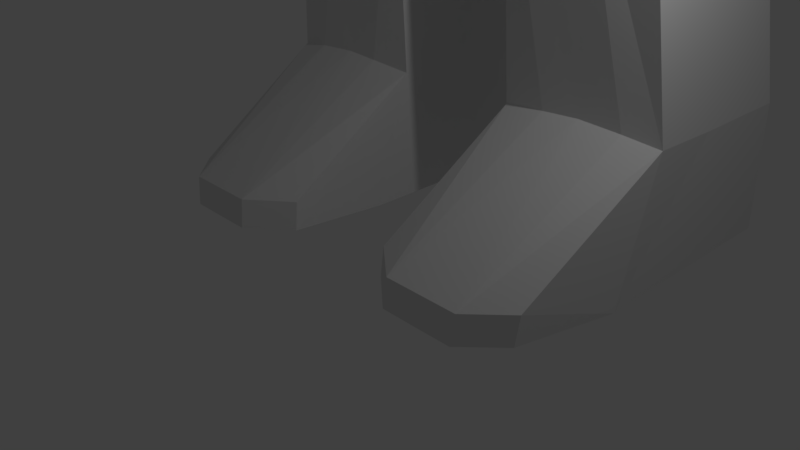# Source: goblin.blend  (saved by Blender 2.79.0; exported with 4.5.12 LTS)
import bpy
from mathutils import Matrix  # noqa: F401  (used for matrix-valued properties, if any)

bpy.ops.wm.read_factory_settings(use_empty=True)
scene = bpy.context.scene
scene.name = 'Scene'

# ---- collections
col_collection_1 = bpy.data.collections.new('Collection 1'); scene.collection.children.link(col_collection_1)

# ---- materials (node trees are filled in below, after node groups)
mat_material = bpy.data.materials.new('Material')
mat_material.alpha_threshold = 0.0
mat_material.use_transparent_shadow = False
mat_material.roughness = 0.5
mat_material.line_color = (0.0, 0.0, 0.0, 1.0)

# ---- material node trees

# ---- world
world_world = bpy.data.worlds.new('World'); scene.world = world_world
world_world.color = (0.05088, 0.05088, 0.05088)
world_world.use_sun_shadow = False
world_world.sun_shadow_jitter_overblur = 0.0
world_world.cycles.sampling_method = 'MANUAL'

# ---- cameras
cam_camera = bpy.data.cameras.new('Camera')
cam_camera.clip_end = 100.0
cam_camera.lens = 35.0
cam_camera.sensor_width = 32.0
cam_camera.sensor_height = 18.0
cam_camera.ortho_scale = 7.314
cam_camera.dof.focus_distance = 0.0
cam_camera.dof.aperture_fstop = 128.0

# ---- lights
light_lamp = bpy.data.lights.new('Lamp', 'POINT')
light_lamp.transmission_factor = 0.0
light_lamp.cutoff_distance = 30.0
light_lamp.energy = 100.0
light_lamp.shadow_buffer_clip_start = 1.001
light_lamp.shadow_soft_size = 0.1
light_lamp.shadow_maximum_resolution = 0.006
light_lamp.use_absolute_resolution = True

# ---- meshes
me_cube_002 = bpy.data.meshes.new('Cube.002')
me_cube_002.from_pydata([(2.515, 0.03319, 0.3333)], [], [])
me_cube_002.materials.append(mat_material)
me_cube_002.use_remesh_preserve_volume = False
me_cube_002.use_remesh_preserve_attributes = False
me_cube_002.use_mirror_vertex_groups = False
me_cube_002.update()
me_cube = bpy.data.meshes.new('Cube')
me_cube.from_pydata([(1.169, 0.9978, -1.958), (1.171, -1.051, -1.95), (0.9599, 1.125, 0.9805), (0.9617, -0.9978, 0.9888), (0.8204, 0.8539, 3.274), (0.8202, -0.9013, 3.274), (1.157, 1.485, 5.905), (1.152, -1.308, 5.856), (0.8647, 0.9812, 8.121), (0.9224, -0.8704, 8.003), (0.5527, 0.309, 9.51), (0.5447, -0.8742, 9.042), (0.5554, -0.2332, 12.3), (0.5641, -1.784, 11.91), (0.1917, 0.999, -2.179), (0.214, -0.9731, -2.165), (0.4518, 1.129, 0.9888), (0.5084, -1.0, 1.0), (0.4594, 0.8525, 3.346), (0.4594, -0.9017, 3.346), (0.4357, 1.389, 5.916), (0.4335, -1.286, 5.87), (0.3262, 1.166, 7.604), (0.3522, -1.039, 7.417), (0.2672, 0.3533, 9.266), (0.2655, -0.8317, 8.933), (0.2767, -0.2332, 12.31), (0.2824, -1.838, 11.89), (1.067, 0.7671, -5.147), (1.067, -0.3837, -5.108), (0.3352, 0.7671, -5.147), (0.3686, -0.3817, -5.112), (1.317, 1.288, -7.843), (1.316, -0.1243, -7.805), (0.4191, 1.288, -7.84), (0.423, -0.1243, -7.803), (1.503, 1.708, -12.96), (1.503, -0.2922, -12.96), (0.4345, 1.708, -12.96), (0.4345, -0.2922, -12.96), (0.4384, 1.636, -11.18), (1.506, 1.636, -11.18), (1.516, 0.04176, -11.14), (0.4395, 0.04176, -11.14), (1.17, -0.002186, -1.954), (0.9608, 0.002185, 0.9849), (0.8201, 0.001798, 3.277), (1.157, 0.05979, 5.905), (1.07, 0.02847, 8.661), (0.5626, -0.3438, 9.413), (0.5392, -1.222, 12.34), (0.2827, -1.237, 12.37), (0.2087, 0.03453, -2.168), (1.066, 0.1966, -5.108), (0.3346, 0.1966, -5.108), (1.317, 0.5621, -7.805), (0.423, 0.5621, -7.803), (1.503, 0.7078, -12.96), (0.4345, 0.7078, -12.96), (1.506, 0.6952, -11.18), (0.4387, 0.6952, -11.18), (1.408, -1.262, -12.81), (0.4029, -1.262, -12.81), (1.423, -1.237, -12.42), (0.4079, -1.237, -12.42), (0.5092, -1.372, 8.919), (0.5604, -1.999, 10.79), (0.2658, -1.398, 8.635), (0.2462, -2.129, 10.86), (0.6025, 0.06585, 10.28), (0.8734, -1.557, 10.19), (0.2672, 0.1708, 11.03), (0.8555, -1.014, 10.31), (0.5562, -2.07, 9.782), (0.229, -2.221, 9.714), (1.136, -0.2231, -6.414), (1.136, 0.9346, -6.452), (0.4788, -0.2231, -6.417), (0.4756, 0.9346, -6.454), (0.4782, 0.3494, -6.417), (1.135, 0.3494, -6.414), (0.0, 0.9936, -2.168), (0.0, -0.9721, -2.167), (0.0, 1.123, 1.0), (0.0, -1.0, 1.0), (0.0, 0.8525, 3.35), (0.0, -0.9017, 3.35), (0.0, 1.328, 5.813), (0.0, -1.267, 5.767), (0.0, 1.124, 7.429), (0.0, -1.038, 7.23), (0.0, 0.3396, 9.18), (0.0, -0.9246, 8.798), (0.0, -0.2332, 12.31), (0.0, -1.934, 11.85), (0.0, 0.03453, -2.168), (0.0, -1.331, 12.32), (0.0, -1.495, 8.447), (0.0, -2.231, 10.82), (0.0, -2.314, 9.671), (0.0, 0.1645, 11.04), (1.606, 0.02665, 3.09), (1.598, -0.5808, 3.07), (2.155, 0.001948, 3.405), (2.117, -0.3639, 3.414), (1.605, 0.6616, 3.114), (2.127, 0.3995, 3.437), (1.856, 0.09626, 0.1307), (1.865, -0.2536, 0.1124), (2.419, 0.0587, 0.3498), (2.352, -0.3048, 0.1896), (1.876, 0.4394, 0.1384), (2.342, 0.4251, 0.2417), (1.965, 0.07737, -1.391), (1.975, -0.2185, -1.309), (2.367, 0.05659, -1.358), (2.271, -0.516, -1.161), (1.981, 0.3869, -1.404), (2.319, 0.6882, -1.167), (0.0, -1.04, -1.472), (0.0, 1.024, -1.47), (0.1546, -1.281, 12.35), (0.1348, 0.1645, 11.04), (0.6626, 1.123, 1.0), (0.6393, -1.05, -1.969), (0.2662, 1.123, 1.0), (0.2662, -1.0, 1.0), (0.2427, 0.8525, 3.35), (0.2427, -0.9017, 3.35), (0.2097, 1.353, 5.858), (0.2096, -1.274, 5.812), (0.1601, 1.147, 7.508), (0.1793, -1.043, 7.31), (0.1446, 0.3462, 9.221), (0.1422, -0.8761, 8.867), (0.1489, -0.2332, 12.31), (0.1535, -1.884, 11.87), (0.6097, 1.001, -1.971), (0.1382, -1.438, 8.524), (0.1116, -2.18, 10.85), (0.09662, -2.268, 9.691), (0.1512, 1.017, -1.474), (0.1999, -1.042, -1.471), (1.624, 0.6705, 8.208), (1.25, 1.075, 5.906), (1.583, -0.577, 8.138), (1.678, 0.03659, 8.293), (1.278, 0.05184, 5.898), (1.294, -0.9309, 5.861), (0.7198, -1.0, 1.0), (0.6689, 0.853, 3.335), (0.6687, -0.9014, 3.335), (0.7146, 1.441, 5.994), (0.7121, -1.299, 5.946), (0.5335, 1.168, 7.763), (0.5698, -1.018, 7.594), (0.3994, 0.3614, 9.319), (0.4019, -0.8009, 9.002), (0.4132, -0.2332, 12.3), (0.4211, -1.8, 11.91), (0.6227, 0.7671, -5.147), (0.6778, -0.3834, -5.109), (0.8178, 1.288, -7.861), (0.8994, -0.1246, -7.808), (0.895, 1.708, -12.96), (0.9365, -0.2904, -12.96), (0.984, 0.00304, -11.04), (0.9209, 1.636, -11.18), (0.9388, 0.7078, -12.96), (0.4191, -1.202, 12.39), (0.9368, -1.562, -12.81), (0.932, -1.534, -12.42), (0.4045, -1.376, 8.784), (0.4041, -2.063, 10.84), (0.391, -2.148, 9.745), (0.4119, 0.1875, 11.0), (0.7108, 0.9346, -6.475), (0.8437, -0.2227, -6.412), (0.4972, 0.6471, 8.623), (0.5155, -0.5778, 8.507), (0.2523, -0.603, 8.336), (0.2355, 0.6207, 8.471), (0.4858, -0.1951, 8.595), (0.0, 0.599, 8.359), (0.0, -0.6601, 8.197), (0.1298, 0.6096, 8.419), (0.1457, -0.6258, 8.272), (0.3509, 0.6326, 8.526), (0.3685, -0.5871, 8.407), (1.016, -1.094, 6.962), (1.003, 1.27, 7.057), (0.3955, 1.31, 6.792), (0.4039, -1.16, 6.687), (0.0, -1.145, 6.511), (0.0, 1.25, 6.618), (1.908, -0.4758, 3.276), (1.915, 0.5716, 3.313), (2.104, -0.3212, 0.1024), (2.131, 0.4958, 0.1184), (1.978, -0.5477, -1.143), (2.09, 0.5913, -1.184), (0.1967, 1.279, 6.694), (0.2025, -1.153, 6.587), (1.509, -0.7374, 7.164), (1.473, 0.9349, 7.204), (0.647, 1.329, 6.934), (0.6615, -1.153, 6.835), (2.057, 0.5205, 5.486), (2.034, -0.4744, 5.469), (1.333, -0.7614, 4.467), (1.324, 0.8962, 4.541), (2.111, 0.01084, 5.492), (1.336, 0.05049, 4.509), (1.777, -0.6091, 5.101), (1.771, 0.7714, 5.159), (2.058, -0.7702, -0.5164), (2.243, -0.7644, -0.4543), (2.007, -0.6928, -1.082), (2.199, -0.6899, -1.036), (2.013, -1.02, -1.027), (2.153, -0.9855, -0.9059), (1.989, -0.9067, -1.326), (2.124, -0.8837, -1.24), (1.985, -1.107, -1.323), (2.082, -1.105, -1.291), (1.966, -1.021, -1.554), (2.062, -1.023, -1.519), (2.41, -0.04669, -0.8434), (2.399, -0.05342, -0.09634), (2.363, -0.2463, -0.1813), (2.351, 0.4979, -0.8733), (2.002, -0.4059, -1.845), (2.328, -0.3663, -0.8938), (2.315, -0.2391, -1.333), (2.403, 0.07761, -1.097), (2.383, 0.3779, -1.391), (2.362, 0.3723, -0.2011), (2.399, 0.1976, -0.1495), (2.409, 0.2036, -0.8212), (2.062, -0.6296, -1.77), (2.253, -0.6074, -1.921), (2.29, -0.3949, -2.068), (2.205, -0.4919, -2.397), (1.961, -0.5012, -2.209), (2.012, -0.6903, -2.145), (2.173, -0.6715, -2.273), (1.95, -0.5826, -2.477), (1.987, -0.7188, -2.431), (2.126, -0.5759, -2.613), (2.103, -0.7053, -2.523), (1.944, 0.004194, -2.03), (2.011, -0.2125, -1.966), (2.28, -0.09636, -2.218), (2.272, -0.2751, -2.151), (1.938, -0.07579, -2.483), (1.993, -0.247, -2.44), (2.189, -0.1644, -2.703), (2.185, -0.3042, -2.641), (1.926, -0.1406, -2.738), (1.966, -0.2669, -2.706), (2.111, -0.2059, -2.898), (2.108, -0.3087, -2.853), (2.315, 0.3139, -2.171), (2.307, 0.1151, -2.147), (2.003, 0.1319, -2.053), (1.987, 0.3108, -2.104), (2.21, 0.2705, -2.606), (2.207, 0.1363, -2.588), (2.017, 0.1476, -2.416), (2.035, 0.2781, -2.495), (2.152, 0.2601, -2.779), (2.15, 0.1447, -2.764), (1.987, 0.1544, -2.616), (1.999, 0.2583, -2.619), (2.087, 0.7213, -1.558), (2.272, 0.7557, -1.668), (2.025, 0.5569, -1.674), (2.299, 0.5756, -1.818), (2.089, 0.8046, -1.802), (2.212, 0.8399, -1.939), (2.035, 0.6593, -1.914), (2.22, 0.6853, -2.103), (2.049, 0.8509, -2.037), (2.144, 0.8786, -2.145), (2.006, 0.7374, -2.125), (2.15, 0.7579, -2.274), (0.9685, 0.5049, 8.39), (0.5726, -0.03495, 9.605), (0.5535, -0.7042, 12.48), (0.2784, -0.7187, 12.47), (0.7408, -0.4818, 10.32), (0.0, -0.759, 12.45), (2.141, 0.2007, 3.421), (0.1507, -0.7385, 12.46), (1.651, 0.3535, 8.25), (0.4147, -0.703, 12.48), (0.4902, 0.2248, 8.616), (2.085, 0.2679, 5.495), (2.381, 0.285, -0.1753), (2.381, 0.2419, 0.2957), (2.38, 0.3508, -0.8473), (2.361, 0.3829, -1.132), (0.8012, -1.653, 10.66), (0.2742, -0.03439, 11.67), (0.8341, -1.313, 10.78), (0.5751, -1.995, 10.27), (0.5165, -2.022, 10.71), (0.5578, -0.03439, 11.67), (0.0, -2.272, 10.25), (0.0, -0.03439, 11.68), (0.1443, -0.03439, 11.67), (0.1027, -2.225, 10.27), (0.5268, -2.021, 10.35), (0.4131, -0.03439, 11.67), (0.7116, -0.5116, 10.96), (0.5626, -0.6376, 11.94), (0.6163, -0.2691, 11.45), (0.6553, -0.8052, 11.74), (0.591, -0.3942, 11.75), (0.7451, -0.6942, 11.37), (0.6932, -0.2516, 10.43), (0.6283, -1.006, 12.07), (1.114, -0.4895, 11.69), (1.049, -0.3492, 11.98), (1.022, -0.6095, 12.32), (1.077, -0.7429, 12.09), (1.034, -0.4204, 12.2), (1.114, -0.6359, 11.89), (1.079, -0.2733, 11.46), (1.038, -0.8996, 12.39), (1.677, -0.4917, 12.53), (1.657, -0.5275, 12.68), (1.641, -0.3871, 12.65), (1.625, -0.5611, 12.89), (1.657, -0.7027, 12.73), (1.631, -0.4301, 12.81), (1.67, -0.5792, 12.59), (1.657, -0.3321, 12.36), (1.626, -0.7813, 12.92), (0.6445, -0.1354, 10.31), (0.5814, 0.07403, 10.89), (0.39, -2.079, 10.75), (0.2643, -2.136, 10.77), (0.3835, -2.141, 10.0), (0.2516, -2.206, 9.987), (0.1575, -2.177, 10.76), (0.1441, -2.246, 9.97), (0.15, -2.208, 10.37), (0.5159, -2.072, 10.01), (0.4432, -2.067, 10.57), (0.3669, -2.105, 10.59), (0.2237, -2.178, 10.38), (0.2269, -2.17, 10.6), (0.2872, -2.166, 10.16), (0.218, -2.198, 10.16), (0.2929, -2.141, 10.6), (0.3651, -2.125, 10.16), (0.4485, -2.062, 10.37), (0.4453, -2.081, 10.16), (0.3292, -2.144, 10.16), (0.3328, -2.125, 10.38), (0.3301, -2.123, 10.59), (0.7126, -1.182, 9.578), (0.8134, -1.433, 9.918), (0.6754, -0.5627, 9.752), (0.7815, -0.8388, 10.04), (0.5737, -1.597, 9.149), (0.6019, -1.812, 9.44), (0.2397, -1.692, 8.878), (0.2476, -1.93, 9.211), (0.0, -1.775, 8.798), (0.0, -2.021, 9.161), (0.1218, -1.731, 8.829), (0.1195, -1.979, 9.178), (0.3773, -1.659, 8.973), (0.4017, -1.864, 9.28), (0.6279, -0.1717, 9.852), (0.6864, -0.3287, 10.09), (0.0, -1.82, 8.864), (0.0, -1.978, 9.091), (0.2933, -1.72, 8.965), (0.2998, -1.867, 9.167), (0.207, -1.747, 8.922), (0.2047, -1.904, 9.13), (0.1283, -1.775, 8.89), (0.1247, -1.935, 9.11), (0.2326, -1.775, 8.974), (0.231, -1.864, 9.086), (0.0, -1.856, 8.91), (0.0, -1.947, 9.037), (0.1829, -1.792, 8.952), (0.1805, -1.883, 9.07), (0.1382, -1.808, 8.936), (0.1356, -1.9, 9.058), (0.6745, -1.561, -12.81), (0.6819, -1.534, -12.42), (0.7351, 0.001595, -11.07), (1.189, -1.534, -12.42), (1.176, -1.561, -12.81), (1.276, 0.001258, -11.07)], [], [(52, 14, 30, 54), (149, 3, 5, 151), (3, 149, 124, 1), (128, 19, 21, 130), (45, 2, 4, 46), (206, 189, 9, 155), (296, 178, 10, 287), (211, 208, 104, 103), (188, 179, 11, 157), (318, 315, 324, 326), (157, 11, 65, 172), (159, 27, 68, 173), (313, 303, 26, 158), (169, 51, 27, 159), (186, 180, 25, 134), (187, 181, 24, 156), (205, 191, 22, 154), (4, 6, 47, 46), (151, 153, 21, 19), (202, 192, 23, 132), (123, 16, 18, 150), (44, 45, 3, 1), (123, 137, 14, 16), (126, 17, 19, 128), (80, 75, 33, 55), (44, 1, 29, 53), (124, 15, 31, 161), (137, 0, 28, 160), (167, 41, 36, 164), (60, 40, 38, 58), (177, 77, 35, 163), (79, 78, 34, 56), (176, 76, 32, 162), (168, 165, 39, 58), (43, 39, 62, 64), (59, 42, 37, 57), (34, 40, 60, 56), (55, 59, 41, 32), (33, 42, 59, 55), (162, 32, 41, 167), (56, 60, 43, 35), (41, 59, 57, 36), (164, 168, 58, 38), (77, 79, 56, 35), (43, 60, 58, 39), (0, 44, 53, 28), (76, 80, 55, 32), (295, 289, 51, 169), (302, 304, 50, 13), (214, 207, 106, 196), (179, 182, 49, 11), (150, 18, 20, 152), (3, 45, 46, 5), (124, 149, 17, 15), (15, 52, 54, 31), (171, 395, 394, 170), (37, 42, 63, 61), (166, 396, 395, 171), (165, 37, 61, 398, 170), (163, 35, 43, 396, 166), (5, 46, 47, 7), (66, 173, 341, 306), (341, 342, 355, 361, 350), (134, 25, 67, 138), (302, 13, 66, 305), (363, 70, 73, 367), (373, 369, 74, 140), (375, 367, 73, 174), (363, 365, 72, 70), (156, 24, 71, 175), (287, 10, 69, 339, 290, 377, 376), (28, 53, 80, 76), (31, 54, 79, 77), (160, 28, 76, 176), (54, 30, 78, 79), (161, 31, 77, 177), (53, 29, 75, 80), (133, 91, 100, 122), (136, 94, 98, 139), (293, 291, 96, 121), (14, 52, 95, 81), (142, 126, 84, 119), (7, 47, 147, 148), (125, 83, 85, 127), (127, 85, 87, 129), (201, 194, 89, 131), (185, 183, 91, 133), (121, 96, 94, 136), (310, 309, 93, 135), (292, 103, 109, 299), (102, 101, 107, 108), (212, 210, 105, 101), (213, 209, 102, 195), (297, 211, 103, 292), (209, 212, 101, 102), (197, 108, 114, 199), (107, 111, 117, 113), (196, 106, 112, 198), (103, 104, 110, 109), (101, 105, 111, 107), (195, 102, 108, 197), (235, 115, 263, 262), (108, 107, 113, 114), (109, 234, 238, 237), (198, 112, 118, 200), (301, 300, 238, 234), (125, 141, 120, 83), (141, 14, 81, 120), (189, 7, 148, 203), (142, 15, 17, 126), (303, 310, 135, 26), (51, 121, 136, 27), (181, 185, 133, 24), (191, 201, 131, 22), (18, 127, 129, 20), (16, 125, 127, 18), (29, 161, 177, 75), (2, 0, 137, 123), (289, 293, 121, 51), (27, 136, 139, 68), (24, 133, 122, 71), (371, 373, 140, 99), (92, 134, 138, 97), (308, 311, 139, 98), (84, 126, 128, 86), (193, 202, 132, 90), (184, 186, 134, 92), (86, 128, 130, 88), (16, 14, 141, 125), (286, 48, 146, 294), (15, 142, 119, 82), (47, 6, 144, 147), (190, 8, 143, 204), (48, 9, 145, 146), (52, 15, 82, 95), (30, 160, 176, 78), (10, 156, 175, 69), (369, 375, 174, 74), (139, 311, 347, 345), (33, 163, 166, 399, 42), (39, 165, 170, 394, 62), (42, 399, 397, 63), (63, 397, 398, 61), (4, 150, 152, 6), (288, 295, 169, 50), (36, 57, 168, 164), (34, 162, 167, 40), (57, 37, 165, 168), (78, 176, 162, 34), (75, 177, 163, 33), (40, 167, 164, 38), (14, 137, 160, 30), (1, 124, 161, 29), (2, 123, 150, 4), (5, 7, 153, 151), (190, 205, 154, 8), (178, 187, 156, 10), (50, 169, 159, 13), (307, 313, 158, 12), (13, 159, 173, 66), (25, 157, 172, 67), (180, 188, 157, 25), (192, 206, 155, 23), (17, 149, 151, 19), (0, 2, 45, 44), (23, 155, 188, 180), (8, 154, 187, 178), (90, 132, 186, 184), (22, 131, 185, 181), (131, 89, 183, 185), (9, 48, 182, 179), (154, 22, 181, 187), (132, 23, 180, 186), (155, 9, 179, 188), (286, 8, 178, 296), (21, 153, 206, 192), (6, 152, 205, 190), (6, 190, 204, 144), (88, 130, 202, 193), (20, 129, 201, 191), (9, 189, 203, 145), (111, 198, 200, 117), (233, 114, 251, 253), (104, 195, 197, 110), (105, 196, 198, 111), (110, 197, 215, 216), (208, 213, 195, 104), (129, 87, 194, 201), (210, 214, 196, 105), (130, 21, 192, 202), (152, 20, 191, 205), (153, 7, 189, 206), (144, 204, 214, 210), (145, 203, 213, 208), (148, 147, 212, 209), (294, 146, 211, 297), (203, 148, 209, 213), (147, 144, 210, 212), (204, 143, 207, 214), (146, 145, 208, 211), (218, 216, 220, 222), (199, 116, 218, 217), (116, 110, 216, 218), (197, 199, 217, 215), (219, 221, 225, 223), (216, 215, 219, 220), (215, 217, 221, 219), (217, 218, 222, 221), (224, 223, 225, 226), (221, 222, 226, 225), (222, 220, 224, 226), (220, 219, 223, 224), (241, 240, 245, 242), (110, 116, 232, 229), (227, 232, 116, 234), (234, 109, 228, 227), (229, 232, 227, 228), (115, 234, 233), (109, 110, 229, 228), (235, 234, 115), (235, 118, 301, 234), (233, 116, 240, 241), (117, 200, 274, 276), (118, 112, 236, 230), (199, 114, 231, 239), (299, 109, 237, 298), (231, 241, 242, 243), (300, 230, 236, 298), (114, 233, 241, 231), (116, 199, 239, 240), (245, 244, 247, 249), (116, 233, 234), (240, 239, 244, 245), (239, 231, 243, 244), (246, 248, 249, 247), (244, 243, 246, 247), (242, 245, 249, 248), (243, 242, 248, 246), (252, 253, 257, 256), (114, 113, 250, 251), (115, 233, 253, 252), (113, 115, 252, 250), (255, 254, 258, 259), (251, 250, 254, 255), (253, 251, 255, 257), (250, 252, 256, 254), (259, 258, 260, 261), (257, 255, 259, 261), (254, 256, 260, 258), (256, 257, 261, 260), (265, 262, 266, 269), (117, 235, 262, 265), (115, 113, 264, 263), (113, 117, 265, 264), (267, 268, 272, 271), (263, 264, 268, 267), (264, 265, 269, 268), (262, 263, 267, 266), (272, 273, 270, 271), (268, 269, 273, 272), (266, 267, 271, 270), (269, 266, 270, 273), (277, 276, 280, 281), (235, 117, 276, 277), (200, 118, 275, 274), (118, 235, 277, 275), (279, 281, 285, 283), (276, 274, 278, 280), (275, 277, 281, 279), (274, 275, 279, 278), (284, 282, 283, 285), (278, 279, 283, 282), (281, 280, 284, 285), (280, 278, 282, 284), (238, 300, 298, 237), (112, 299, 298, 236), (143, 294, 297, 207), (48, 286, 296, 182), (12, 158, 295, 288), (8, 286, 294, 143), (26, 135, 293, 289), (118, 230, 300, 301), (207, 297, 292, 106), (106, 292, 299, 112), (135, 93, 291, 293), (365, 377, 290, 72), (158, 26, 289, 295), (304, 317, 321, 50), (182, 296, 287, 49), (72, 319, 317, 304), (69, 175, 340), (305, 66, 306, 312), (99, 140, 311, 308), (71, 122, 310, 303), (122, 100, 309, 310), (70, 302, 305, 73), (140, 74, 344, 346), (73, 305, 312, 348), (70, 72, 304, 302), (175, 71, 303, 313), (290, 339, 320, 314), (315, 318, 12, 288), (319, 314, 322, 327), (320, 316, 323, 328), (50, 321, 315, 288), (321, 317, 325, 329), (319, 72, 290, 314), (12, 318, 316, 307), (325, 327, 336, 334), (322, 328, 337, 330), (329, 325, 334, 338), (326, 324, 333, 335), (315, 321, 329, 324), (314, 320, 328, 322), (317, 319, 327, 325), (316, 318, 326, 323), (331, 332, 335, 333), (334, 336, 331), (330, 337, 332, 331), (333, 338, 334, 331), (323, 326, 335, 332), (324, 329, 338, 333), (328, 323, 332, 337), (327, 322, 330, 336), (320, 340, 307, 316), (340, 320, 339, 69), (340, 175, 313, 307), (331, 336, 330), (174, 73, 348, 343), (173, 68, 342, 341), (311, 140, 346, 347), (74, 174, 343, 344), (68, 139, 345, 342), (354, 353, 359, 360, 351), (342, 345, 352, 355), (343, 348, 358, 356), (346, 344, 353, 354), (312, 306, 349, 357), (348, 312, 357, 358), (344, 343, 356, 359, 353), (347, 346, 354, 351), (345, 347, 351, 352), (306, 341, 350, 349), (351, 360, 361, 355, 352), (360, 359, 356, 358, 357), (361, 360, 357, 349, 350), (49, 287, 376, 364), (364, 376, 377, 365), (67, 172, 374, 368), (375, 369, 383, 381), (97, 138, 372, 370), (384, 382, 390, 392), (11, 49, 364, 362), (362, 364, 365, 363), (172, 65, 366, 374), (374, 366, 367, 375), (138, 67, 368, 372), (369, 373, 385, 383), (11, 362, 366, 65), (362, 363, 367, 366), (373, 371, 379, 385), (372, 368, 382, 384), (374, 375, 381, 380), (370, 372, 384, 378), (368, 374, 380, 382), (390, 386, 387, 391, 393, 389, 388, 392), (378, 384, 392, 388), (382, 380, 386, 390), (383, 385, 393, 391), (385, 379, 389, 393), (381, 383, 391, 387), (380, 381, 387, 386), (395, 396, 43, 64), (394, 395, 64, 62), (398, 397, 171, 170), (397, 399, 166, 171)])
me_cube.materials.append(mat_material)
me_cube.use_remesh_preserve_volume = False
me_cube.use_remesh_preserve_attributes = False
me_cube.use_mirror_vertex_groups = False
me_cube.update()

# ---- objects
ob_goblin_001 = bpy.data.objects.new('Goblin.001', me_cube_002)
ob_goblin = bpy.data.objects.new('Goblin', me_cube)
ob_lamp = bpy.data.objects.new('Lamp', light_lamp)
ob_camera = bpy.data.objects.new('Camera', cam_camera)

# ---- transforms, parenting, visibility, modifiers, constraints
ob_goblin_001.location = (0.0, 1.44, 13.03)
ob_goblin_001.scale = (2.024, 1.565, 1.0)
ob_goblin_001.lock_rotations_4d = False
ob_goblin_001.empty_display_type = 'ARROWS'
ob_goblin_001.lineart.crease_threshold = 0.0
_m = ob_goblin_001.modifiers.new('Mirror', 'MIRROR')
ob_goblin.location = (0.0, 1.44, 13.03)
ob_goblin.scale = (2.024, 1.565, 1.0)
ob_goblin.lock_rotations_4d = False
ob_goblin.empty_display_type = 'ARROWS'
ob_goblin.lineart.crease_threshold = 0.0
_m = ob_goblin.modifiers.new('Mirror', 'MIRROR')
_m.use_clip = True
_m = ob_goblin.modifiers.new('Subsurf', 'SUBSURF')
_m.show_render = False
_m.uv_smooth = 'PRESERVE_CORNERS'
_m.quality = 2
_m.levels = 3
_m.show_only_control_edges = False
ob_lamp.location = (4.076, 1.005, 5.904)
ob_lamp.rotation_euler = (0.6503, 0.05522, 1.866)
ob_lamp.lock_rotations_4d = False
ob_lamp.empty_display_type = 'ARROWS'
ob_lamp.color = (0.0, 0.0, 0.0, 0.0)
ob_lamp.lineart.crease_threshold = 0.0
ob_camera.location = (7.481, -6.508, 5.344)
ob_camera.rotation_euler = (1.109, 0.0, 0.8149)
ob_camera.lock_rotations_4d = False
ob_camera.empty_display_type = 'ARROWS'
ob_camera.color = (0.0, 0.0, 0.0, 0.0)
ob_camera.display_type = 'WIRE'
ob_camera.lineart.crease_threshold = 0.0

# ---- collection membership
col_collection_1.objects.link(ob_goblin_001)
col_collection_1.objects.link(ob_goblin)
col_collection_1.objects.link(ob_lamp)
col_collection_1.objects.link(ob_camera)

# ---- scene / render settings (as saved in the file)
scene.camera = ob_camera
scene.frame_start = 1; scene.frame_end = 250; scene.frame_set(1)
scene.render.engine = 'BLENDER_EEVEE_NEXT'
scene.render.resolution_percentage = 50
scene.render.dither_intensity = 0.0
scene.cycles.use_denoising = False
scene.cycles.samples = 128
scene.cycles.sampling_pattern = 'TABULATED_SOBOL'
scene.cycles.use_adaptive_sampling = False
scene.cycles.use_light_tree = False
scene.cycles.blur_glossy = 0.0
scene.cycles.sample_clamp_indirect = 0.0
scene.view_settings.view_transform = 'Standard'
bpy.context.view_layer.update()
